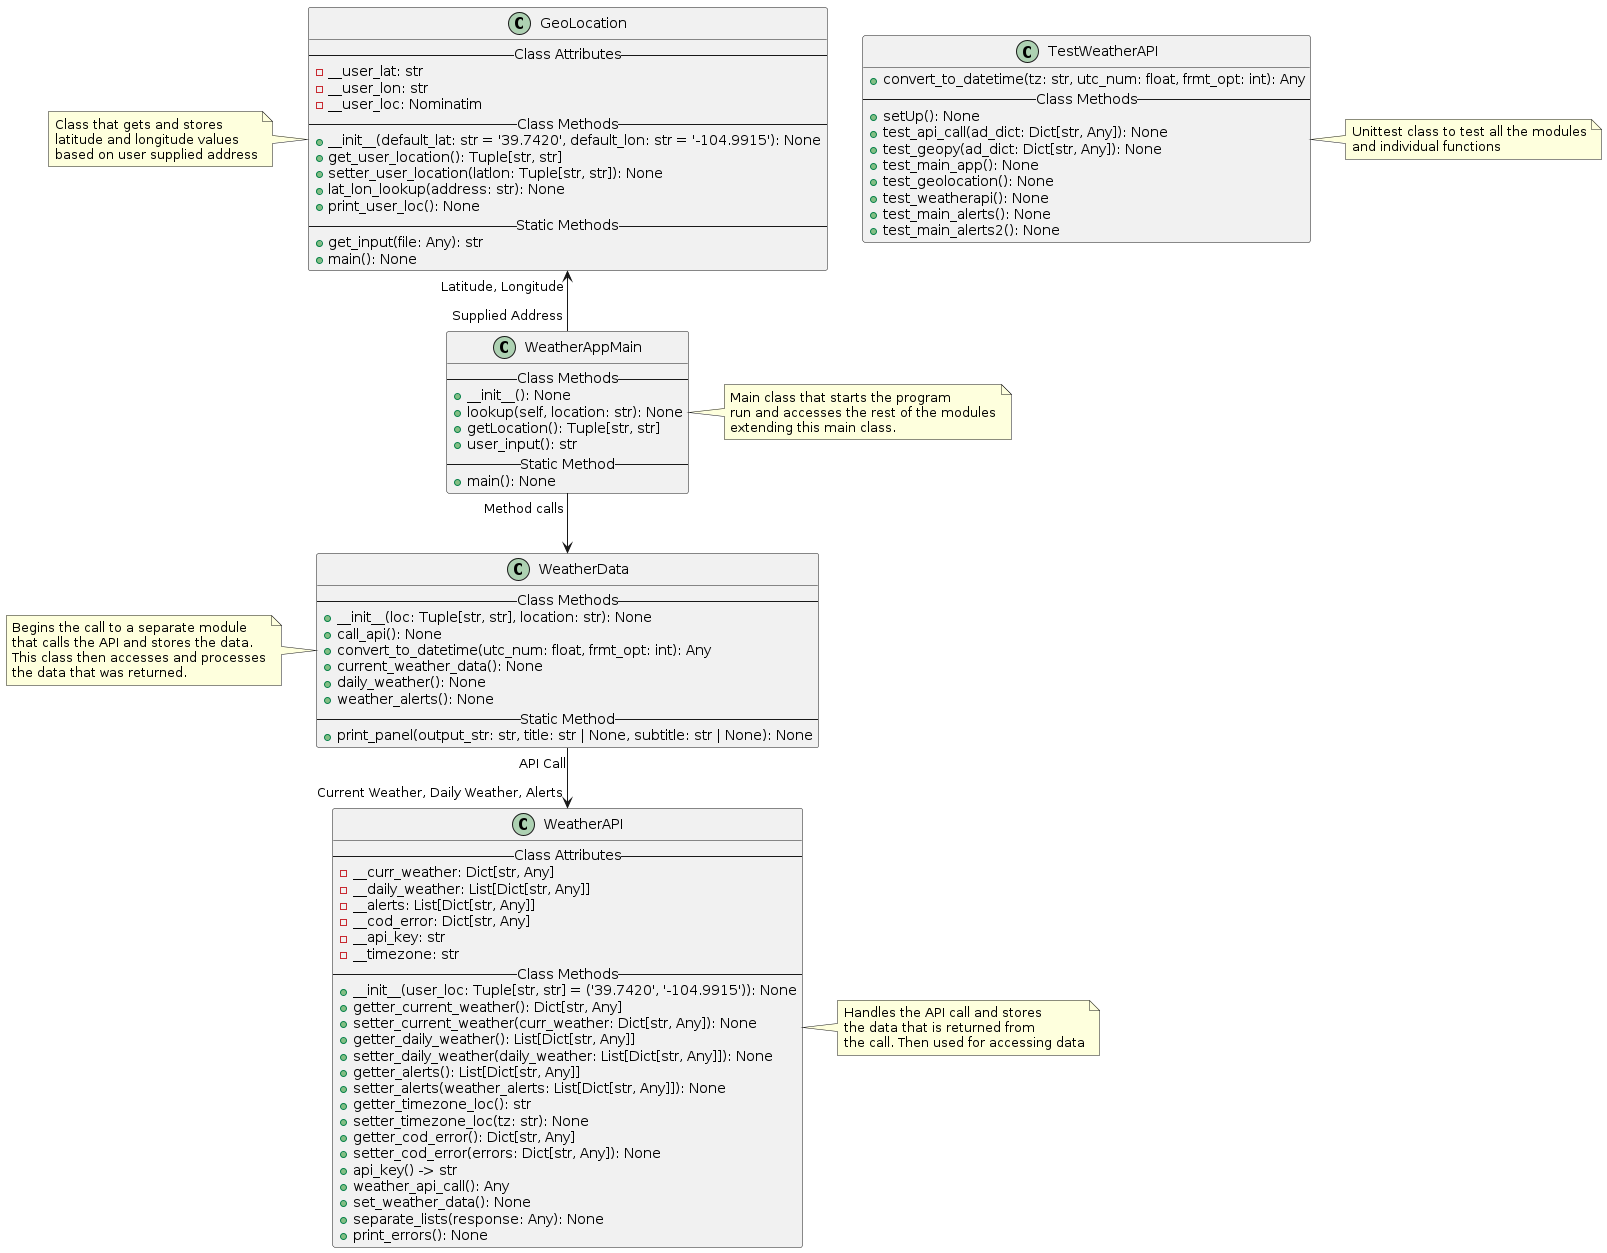

The diagram above was rendered by PlantUML. Its source (embedded in the PNG):
@startuml A5-API
class WeatherAppMain {
    -- Class Methods --
    + __init__(): None
    + lookup(self, location: str): None
    + getLocation(): Tuple[str, str]
    + user_input(): str
    -- Static Method --
    + main(): None
}
note right of WeatherAppMain
    Main class that starts the program
    run and accesses the rest of the modules
    extending this main class.
endnote
WeatherAppMain "Method calls"--> WeatherData
GeoLocation "Latitude, Longitude"<--"Supplied Address" WeatherAppMain
class WeatherData {
     -- Class Methods --
    + __init__(loc: Tuple[str, str], location: str): None
    + call_api(): None
    + convert_to_datetime(utc_num: float, frmt_opt: int): Any
    + current_weather_data(): None
    + daily_weather(): None
    + weather_alerts(): None
    -- Static Method --
    + print_panel(output_str: str, title: str | None, subtitle: str | None): None
}
note left of WeatherData
    Begins the call to a separate module
    that calls the API and stores the data.
    This class then accesses and processes
    the data that was returned.
endnote
WeatherData "API Call"-->"Current Weather, Daily Weather, Alerts" WeatherAPI
class GeoLocation {
    -- Class Attributes --
    - __user_lat: str
    - __user_lon: str
    - __user_loc: Nominatim
    -- Class Methods --
    + __init__(default_lat: str = '39.7420', default_lon: str = '-104.9915'): None
    + get_user_location(): Tuple[str, str]
    + setter_user_location(latlon: Tuple[str, str]): None
    + lat_lon_lookup(address: str): None
    + print_user_loc(): None
    -- Static Methods --
    + get_input(file: Any): str
    + main(): None
}
note left of GeoLocation
    Class that gets and stores
    latitude and longitude values
    based on user supplied address
endnote
class WeatherAPI {
    -- Class Attributes --
    - __curr_weather: Dict[str, Any]
    - __daily_weather: List[Dict[str, Any]]
    - __alerts: List[Dict[str, Any]]
    - __cod_error: Dict[str, Any]
    - __api_key: str
    - __timezone: str
    -- Class Methods --
    + __init__(user_loc: Tuple[str, str] = ('39.7420', '-104.9915')): None
    + getter_current_weather(): Dict[str, Any]
    + setter_current_weather(curr_weather: Dict[str, Any]): None
    + getter_daily_weather(): List[Dict[str, Any]]
    + setter_daily_weather(daily_weather: List[Dict[str, Any]]): None
    + getter_alerts(): List[Dict[str, Any]]
    + setter_alerts(weather_alerts: List[Dict[str, Any]]): None
    + getter_timezone_loc(): str
    + setter_timezone_loc(tz: str): None
    + getter_cod_error(): Dict[str, Any]
    + setter_cod_error(errors: Dict[str, Any]): None
    + api_key() -> str
    + weather_api_call(): Any
    + set_weather_data(): None
    + separate_lists(response: Any): None
    + print_errors(): None
}
note right of WeatherAPI
    Handles the API call and stores
    the data that is returned from
    the call. Then used for accessing data
endnote
class TestWeatherAPI {
    + convert_to_datetime(tz: str, utc_num: float, frmt_opt: int): Any
    -- Class Methods --
    + setUp(): None
    + test_api_call(ad_dict: Dict[str, Any]): None
    + test_geopy(ad_dict: Dict[str, Any]): None
    + test_main_app(): None
    + test_geolocation(): None
    + test_weatherapi(): None
    + test_main_alerts(): None
    + test_main_alerts2(): None
}
note right of TestWeatherAPI
    Unittest class to test all the modules
    and individual functions
endnote
@enduml